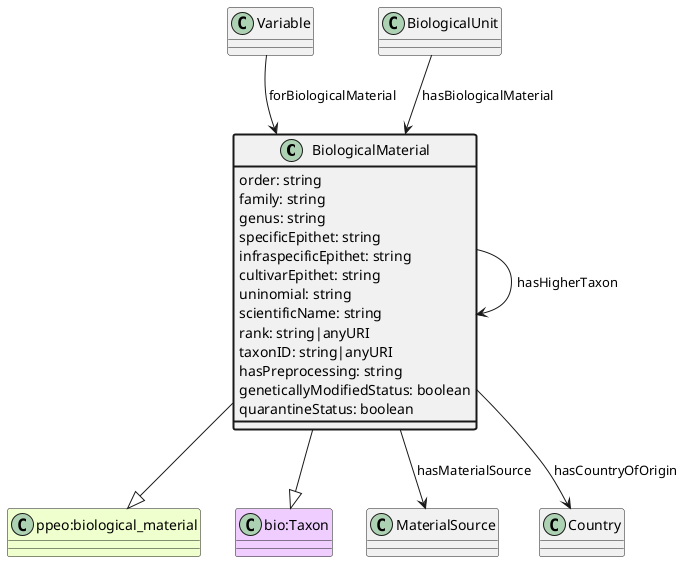

The diagram above was rendered by PlantUML. Its source (embedded in the PNG):
@startuml
class BiologicalMaterial  #line.bold
class "ppeo:biological_material" #EEFFCC 
BiologicalMaterial --|> "ppeo:biological_material"
class "bio:Taxon" #EECCFF 
BiologicalMaterial --|> "bio:Taxon"
class Variable 
Variable --> BiologicalMaterial : forBiologicalMaterial
class BiologicalUnit 
BiologicalUnit --> BiologicalMaterial : hasBiologicalMaterial
BiologicalMaterial --> BiologicalMaterial : hasHigherTaxon
class MaterialSource 
BiologicalMaterial --> MaterialSource : hasMaterialSource
class BiologicalMaterial #line.bold {
    order: string
}
class BiologicalMaterial #line.bold {
    family: string
}
class BiologicalMaterial #line.bold {
    genus: string
}
class BiologicalMaterial #line.bold {
    specificEpithet: string
}
class BiologicalMaterial #line.bold {
    infraspecificEpithet: string
}
class BiologicalMaterial #line.bold {
    cultivarEpithet: string
}
class BiologicalMaterial #line.bold {
    uninomial: string
}
class BiologicalMaterial #line.bold {
    scientificName: string
}
class BiologicalMaterial #line.bold {
    rank: string|anyURI
}
class BiologicalMaterial #line.bold {
    taxonID: string|anyURI
}
class BiologicalMaterial #line.bold {
    hasPreprocessing: string
}
class BiologicalMaterial #line.bold {
    geneticallyModifiedStatus: boolean
}
class BiologicalMaterial #line.bold {
    quarantineStatus: boolean
}
class Country 
BiologicalMaterial --> Country : hasCountryOfOrigin
@enduml